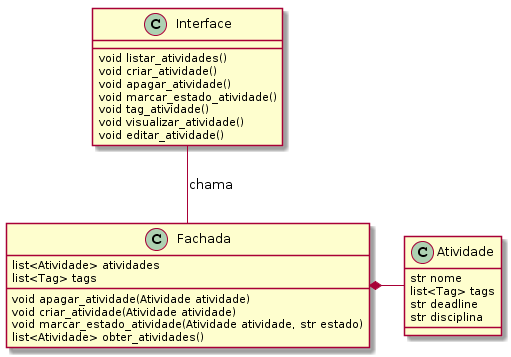

The diagram above was rendered by PlantUML. Its source (embedded in the PNG):
@startuml
class Atividade {
    str nome
    list<Tag> tags
    str deadline
    str disciplina
}

class Fachada {
	list<Atividade> atividades
	list<Tag> tags

    void apagar_atividade(Atividade atividade)
    void criar_atividade(Atividade atividade)
    void marcar_estado_atividade(Atividade atividade, str estado)
    list<Atividade> obter_atividades()
}

Fachada *- Atividade

class Interface {
    void listar_atividades()
    void criar_atividade()
    void apagar_atividade()
    void marcar_estado_atividade()
    void tag_atividade()
    void visualizar_atividade()
    void editar_atividade()
}

Interface -- Fachada : chama
@enduml